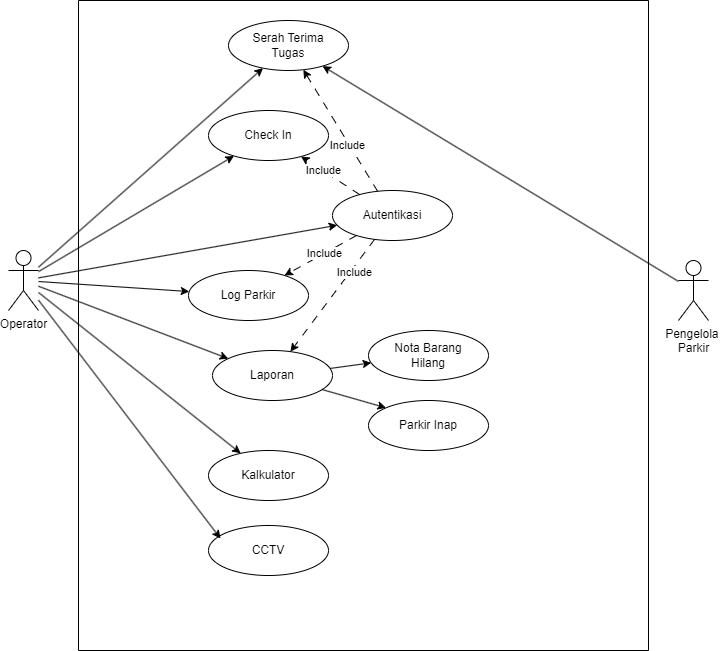

The diagram above was exported from draw.io. Its source (the exported page's mxGraphModel, read from the mxfile embedded in the PNG):
<mxGraphModel dx="1393" dy="758" grid="1" gridSize="10" guides="1" tooltips="1" connect="1" arrows="1" fold="1" page="1" pageScale="1" pageWidth="827" pageHeight="1169" math="0" shadow="0">
  <root>
    <mxCell id="0" />
    <mxCell id="1" parent="0" />
    <mxCell id="QHD-Q67A566EBywyq9os-1" value="Operator" style="shape=umlActor;verticalLabelPosition=bottom;verticalAlign=top;html=1;outlineConnect=0;" vertex="1" parent="1">
      <mxGeometry x="90" y="310" width="30" height="60" as="geometry" />
    </mxCell>
    <mxCell id="QHD-Q67A566EBywyq9os-7" value="" style="swimlane;startSize=0;" vertex="1" parent="1">
      <mxGeometry x="160" y="60" width="570" height="650" as="geometry" />
    </mxCell>
    <mxCell id="QHD-Q67A566EBywyq9os-10" value="Autentikasi" style="ellipse;whiteSpace=wrap;html=1;" vertex="1" parent="QHD-Q67A566EBywyq9os-7">
      <mxGeometry x="254" y="190" width="120" height="50" as="geometry" />
    </mxCell>
    <mxCell id="QHD-Q67A566EBywyq9os-15" value="Check In" style="ellipse;whiteSpace=wrap;html=1;" vertex="1" parent="QHD-Q67A566EBywyq9os-7">
      <mxGeometry x="130" y="110" width="120" height="50" as="geometry" />
    </mxCell>
    <mxCell id="QHD-Q67A566EBywyq9os-16" value="Laporan" style="ellipse;whiteSpace=wrap;html=1;" vertex="1" parent="QHD-Q67A566EBywyq9os-7">
      <mxGeometry x="134" y="350" width="120" height="50" as="geometry" />
    </mxCell>
    <mxCell id="QHD-Q67A566EBywyq9os-17" value="Log Parkir" style="ellipse;whiteSpace=wrap;html=1;" vertex="1" parent="QHD-Q67A566EBywyq9os-7">
      <mxGeometry x="110" y="270" width="120" height="50" as="geometry" />
    </mxCell>
    <mxCell id="QHD-Q67A566EBywyq9os-19" value="Kalkulator" style="ellipse;whiteSpace=wrap;html=1;" vertex="1" parent="QHD-Q67A566EBywyq9os-7">
      <mxGeometry x="130" y="450" width="120" height="50" as="geometry" />
    </mxCell>
    <mxCell id="QHD-Q67A566EBywyq9os-20" value="Nota Barang&lt;br&gt;Hilang" style="ellipse;whiteSpace=wrap;html=1;" vertex="1" parent="QHD-Q67A566EBywyq9os-7">
      <mxGeometry x="290" y="330" width="120" height="50" as="geometry" />
    </mxCell>
    <mxCell id="QHD-Q67A566EBywyq9os-21" value="CCTV" style="ellipse;whiteSpace=wrap;html=1;" vertex="1" parent="QHD-Q67A566EBywyq9os-7">
      <mxGeometry x="130" y="525" width="120" height="50" as="geometry" />
    </mxCell>
    <mxCell id="QHD-Q67A566EBywyq9os-22" value="Parkir Inap" style="ellipse;whiteSpace=wrap;html=1;" vertex="1" parent="QHD-Q67A566EBywyq9os-7">
      <mxGeometry x="290" y="400" width="120" height="50" as="geometry" />
    </mxCell>
    <mxCell id="QHD-Q67A566EBywyq9os-23" value="Serah Terima &lt;br&gt;Tugas" style="ellipse;whiteSpace=wrap;html=1;" vertex="1" parent="QHD-Q67A566EBywyq9os-7">
      <mxGeometry x="150" y="20" width="120" height="50" as="geometry" />
    </mxCell>
    <mxCell id="QHD-Q67A566EBywyq9os-30" value="" style="endArrow=classic;html=1;rounded=0;dashed=1;dashPattern=8 8;" edge="1" parent="QHD-Q67A566EBywyq9os-7" source="QHD-Q67A566EBywyq9os-10" target="QHD-Q67A566EBywyq9os-15">
      <mxGeometry width="50" height="50" relative="1" as="geometry">
        <mxPoint x="320" y="140" as="sourcePoint" />
        <mxPoint x="370" y="90" as="targetPoint" />
      </mxGeometry>
    </mxCell>
    <mxCell id="QHD-Q67A566EBywyq9os-44" value="Include" style="edgeLabel;html=1;align=center;verticalAlign=middle;resizable=0;points=[];" vertex="1" connectable="0" parent="QHD-Q67A566EBywyq9os-30">
      <mxGeometry x="0.2538" y="-1" relative="1" as="geometry">
        <mxPoint as="offset" />
      </mxGeometry>
    </mxCell>
    <mxCell id="QHD-Q67A566EBywyq9os-32" value="" style="endArrow=classic;html=1;rounded=0;dashed=1;dashPattern=8 8;" edge="1" parent="QHD-Q67A566EBywyq9os-7" source="QHD-Q67A566EBywyq9os-10" target="QHD-Q67A566EBywyq9os-17">
      <mxGeometry width="50" height="50" relative="1" as="geometry">
        <mxPoint x="273" y="200" as="sourcePoint" />
        <mxPoint x="287" y="100" as="targetPoint" />
      </mxGeometry>
    </mxCell>
    <mxCell id="QHD-Q67A566EBywyq9os-45" value="Include" style="edgeLabel;html=1;align=center;verticalAlign=middle;resizable=0;points=[];" vertex="1" connectable="0" parent="QHD-Q67A566EBywyq9os-32">
      <mxGeometry x="-0.0991" y="-1" relative="1" as="geometry">
        <mxPoint as="offset" />
      </mxGeometry>
    </mxCell>
    <mxCell id="QHD-Q67A566EBywyq9os-35" value="" style="endArrow=classic;html=1;rounded=0;" edge="1" parent="QHD-Q67A566EBywyq9os-7" source="QHD-Q67A566EBywyq9os-16" target="QHD-Q67A566EBywyq9os-20">
      <mxGeometry width="50" height="50" relative="1" as="geometry">
        <mxPoint x="-30" y="296" as="sourcePoint" />
        <mxPoint x="147" y="368" as="targetPoint" />
      </mxGeometry>
    </mxCell>
    <mxCell id="QHD-Q67A566EBywyq9os-37" value="" style="endArrow=classic;html=1;rounded=0;dashed=1;dashPattern=8 8;" edge="1" parent="QHD-Q67A566EBywyq9os-7" source="QHD-Q67A566EBywyq9os-10" target="QHD-Q67A566EBywyq9os-16">
      <mxGeometry width="50" height="50" relative="1" as="geometry">
        <mxPoint x="247" y="248" as="sourcePoint" />
        <mxPoint x="213" y="282" as="targetPoint" />
      </mxGeometry>
    </mxCell>
    <mxCell id="QHD-Q67A566EBywyq9os-47" value="Include" style="edgeLabel;html=1;align=center;verticalAlign=middle;resizable=0;points=[];" vertex="1" connectable="0" parent="QHD-Q67A566EBywyq9os-37">
      <mxGeometry x="-0.4617" y="3" relative="1" as="geometry">
        <mxPoint as="offset" />
      </mxGeometry>
    </mxCell>
    <mxCell id="QHD-Q67A566EBywyq9os-38" value="" style="endArrow=classic;html=1;rounded=0;dashed=1;dashPattern=8 8;" edge="1" parent="QHD-Q67A566EBywyq9os-7" source="QHD-Q67A566EBywyq9os-10" target="QHD-Q67A566EBywyq9os-23">
      <mxGeometry width="50" height="50" relative="1" as="geometry">
        <mxPoint x="306" y="249" as="sourcePoint" />
        <mxPoint x="222" y="361" as="targetPoint" />
      </mxGeometry>
    </mxCell>
    <mxCell id="QHD-Q67A566EBywyq9os-43" value="Include" style="edgeLabel;html=1;align=center;verticalAlign=middle;resizable=0;points=[];" vertex="1" connectable="0" parent="QHD-Q67A566EBywyq9os-38">
      <mxGeometry x="-0.2207" y="2" relative="1" as="geometry">
        <mxPoint as="offset" />
      </mxGeometry>
    </mxCell>
    <mxCell id="QHD-Q67A566EBywyq9os-41" value="" style="endArrow=classic;html=1;rounded=0;entryX=0;entryY=0;entryDx=0;entryDy=0;" edge="1" parent="QHD-Q67A566EBywyq9os-7" source="QHD-Q67A566EBywyq9os-16" target="QHD-Q67A566EBywyq9os-22">
      <mxGeometry width="50" height="50" relative="1" as="geometry">
        <mxPoint x="262" y="378" as="sourcePoint" />
        <mxPoint x="303" y="372" as="targetPoint" />
      </mxGeometry>
    </mxCell>
    <mxCell id="QHD-Q67A566EBywyq9os-12" value="" style="endArrow=classic;html=1;rounded=0;" edge="1" parent="1" source="QHD-Q67A566EBywyq9os-1" target="QHD-Q67A566EBywyq9os-10">
      <mxGeometry width="50" height="50" relative="1" as="geometry">
        <mxPoint x="390" y="420" as="sourcePoint" />
        <mxPoint x="440" y="370" as="targetPoint" />
      </mxGeometry>
    </mxCell>
    <mxCell id="QHD-Q67A566EBywyq9os-24" value="Pengelola&amp;nbsp;&lt;br&gt;Parkir" style="shape=umlActor;verticalLabelPosition=bottom;verticalAlign=top;html=1;outlineConnect=0;" vertex="1" parent="1">
      <mxGeometry x="760" y="320" width="30" height="60" as="geometry" />
    </mxCell>
    <mxCell id="QHD-Q67A566EBywyq9os-26" value="" style="endArrow=classic;html=1;rounded=0;" edge="1" parent="1" source="QHD-Q67A566EBywyq9os-1" target="QHD-Q67A566EBywyq9os-15">
      <mxGeometry width="50" height="50" relative="1" as="geometry">
        <mxPoint x="130" y="341" as="sourcePoint" />
        <mxPoint x="335" y="225" as="targetPoint" />
      </mxGeometry>
    </mxCell>
    <mxCell id="QHD-Q67A566EBywyq9os-27" value="" style="endArrow=classic;html=1;rounded=0;" edge="1" parent="1" source="QHD-Q67A566EBywyq9os-1" target="QHD-Q67A566EBywyq9os-23">
      <mxGeometry width="50" height="50" relative="1" as="geometry">
        <mxPoint x="130" y="346" as="sourcePoint" />
        <mxPoint x="319" y="298" as="targetPoint" />
      </mxGeometry>
    </mxCell>
    <mxCell id="QHD-Q67A566EBywyq9os-29" value="" style="endArrow=classic;html=1;rounded=0;" edge="1" parent="1" source="QHD-Q67A566EBywyq9os-24" target="QHD-Q67A566EBywyq9os-23">
      <mxGeometry width="50" height="50" relative="1" as="geometry">
        <mxPoint x="130" y="351" as="sourcePoint" />
        <mxPoint x="312" y="369" as="targetPoint" />
      </mxGeometry>
    </mxCell>
    <mxCell id="QHD-Q67A566EBywyq9os-31" value="" style="endArrow=classic;html=1;rounded=0;" edge="1" parent="1" source="QHD-Q67A566EBywyq9os-1" target="QHD-Q67A566EBywyq9os-17">
      <mxGeometry width="50" height="50" relative="1" as="geometry">
        <mxPoint x="130" y="347" as="sourcePoint" />
        <mxPoint x="376" y="296" as="targetPoint" />
      </mxGeometry>
    </mxCell>
    <mxCell id="QHD-Q67A566EBywyq9os-33" value="" style="endArrow=classic;html=1;rounded=0;" edge="1" parent="1" source="QHD-Q67A566EBywyq9os-1" target="QHD-Q67A566EBywyq9os-16">
      <mxGeometry width="50" height="50" relative="1" as="geometry">
        <mxPoint x="130" y="351" as="sourcePoint" />
        <mxPoint x="291" y="361" as="targetPoint" />
      </mxGeometry>
    </mxCell>
    <mxCell id="QHD-Q67A566EBywyq9os-36" value="" style="endArrow=classic;html=1;rounded=0;" edge="1" parent="1" source="QHD-Q67A566EBywyq9os-1" target="QHD-Q67A566EBywyq9os-19">
      <mxGeometry width="50" height="50" relative="1" as="geometry">
        <mxPoint x="130" y="356" as="sourcePoint" />
        <mxPoint x="307" y="428" as="targetPoint" />
      </mxGeometry>
    </mxCell>
    <mxCell id="QHD-Q67A566EBywyq9os-42" value="" style="endArrow=classic;html=1;rounded=0;entryX=0.1;entryY=0.26;entryDx=0;entryDy=0;entryPerimeter=0;" edge="1" parent="1" source="QHD-Q67A566EBywyq9os-1" target="QHD-Q67A566EBywyq9os-21">
      <mxGeometry width="50" height="50" relative="1" as="geometry">
        <mxPoint x="130" y="362" as="sourcePoint" />
        <mxPoint x="332" y="523" as="targetPoint" />
      </mxGeometry>
    </mxCell>
  </root>
</mxGraphModel>